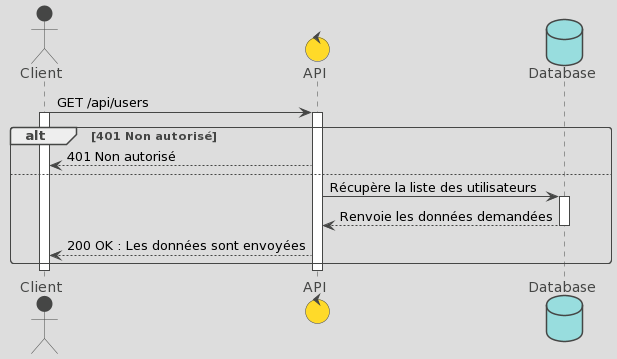

The diagram above was rendered by PlantUML. Its source (embedded in the PNG):
@startuml
!theme toy

actor Client
control API
database Database

Client -> API : GET /api/users
Activate Client
Activate API

alt 401 Non autorisé
  API --> Client : 401 Non autorisé
else
  API -> Database : Récupère la liste des utilisateurs
  Activate Database

  Database --> API : Renvoie les données demandées
  Deactivate Database

  API --> Client : 200 OK : Les données sont envoyées
end

Deactivate Client
Deactivate API
@enduml